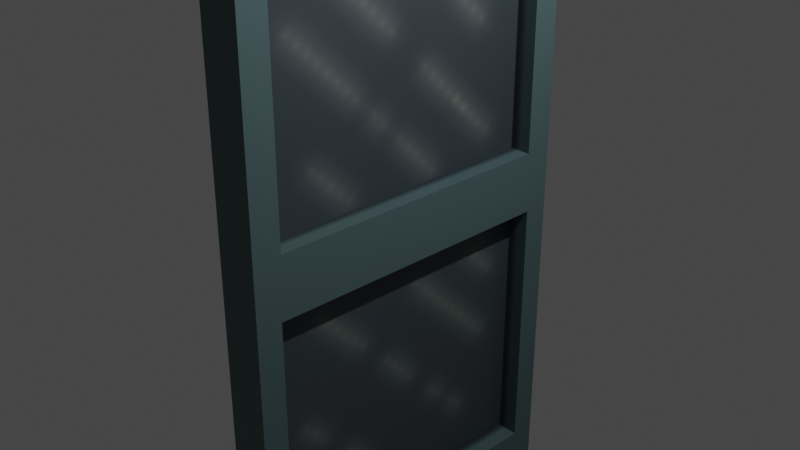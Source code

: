 # Source: Sliding_Glass_Door.blend  (saved by Blender 3.4.6; exported with 4.5.12 LTS)
import bpy
from mathutils import Matrix  # noqa: F401  (used for matrix-valued properties, if any)

bpy.ops.wm.read_factory_settings(use_empty=True)
scene = bpy.context.scene
scene.name = 'Scene'

# ---- collections
col_collection = bpy.data.collections.new('Collection'); scene.collection.children.link(col_collection)
col_export = bpy.data.collections.new('Export'); scene.collection.children.link(col_export)

# ---- images (referenced by path relative to the original .blend; pixels are not part of the script)
import os
ASSET_DIR = os.environ.get("B2B_ASSET_DIR", "")  # directory of the original .blend (textures are referenced by path, not embedded)
HERE = os.path.dirname(os.path.abspath(__file__))  # packed textures are extracted next to this script under _unpacked/

def load_image(name, relpath, width, height, colorspace="sRGB"):
    """Load a texture the original file referenced (path relative to the .blend, or extracted next to this script)."""
    p = next((c for c in (os.path.join(HERE, relpath), os.path.join(ASSET_DIR, relpath)) if relpath and os.path.exists(c)), "")
    if p:
        img = bpy.data.images.load(p, check_existing=True)
        img.name = name
    else:  # same state as the original file: an image datablock whose file is absent (Cycles renders it pink)
        img = bpy.data.images.new(name, width, height)
        img.source = "FILE"
        img.filepath = "//" + (relpath or name)
    img.colorspace_settings.name = colorspace
    return img
img_window = load_image('Window', '_unpacked/Window.e7e29e7d.png', 64, 64, 'sRGB')

# ---- materials (node trees are filled in below, after node groups)
mat_material = bpy.data.materials.new('Material')
mat_material.alpha_threshold = 0.0
mat_material.use_transparent_shadow = False
mat_material.roughness = 0.5
mat_material.line_color = (0.0, 0.0, 0.0, 1.0)
mat_glassmaterial = bpy.data.materials.new('GlassMaterial')
mat_glassmaterial.use_transparent_shadow = False

# ---- material node trees
mat_material.use_nodes = True; mat_material.node_tree.nodes.clear()
_N = mat_material.node_tree.nodes; _L = mat_material.node_tree.links
n0 = _N.new('ShaderNodeOutputMaterial'); n0.name = 'Material Output'; n0.location = (300, 300)
n1 = _N.new('ShaderNodeBsdfPrincipled'); n1.name = 'Principled BSDF'; n1.location = (10, 300)
n1.distribution = 'GGX'
n1.subsurface_method = 'RANDOM_WALK_SKIN'
n1.inputs[3].default_value = 1.45
n1.inputs[27].default_value = (0.0, 0.0, 0.0, 1.0)
n1.inputs[28].default_value = 1.0
n2 = _N.new('ShaderNodeTexImage'); n2.name = 'Image Texture'; n2.location = (-280, 280)
n2.image = img_window
_L.new(n1.outputs[0], n0.inputs[0])
_L.new(n2.outputs[0], n1.inputs[0])
n0.is_active_output = True
mat_glassmaterial.use_nodes = True; mat_glassmaterial.node_tree.nodes.clear()
_N = mat_glassmaterial.node_tree.nodes; _L = mat_glassmaterial.node_tree.links
n0 = _N.new('ShaderNodeBsdfPrincipled'); n0.name = 'Principled BSDF'; n0.location = (10, 300)
n0.distribution = 'GGX'
n0.subsurface_method = 'RANDOM_WALK_SKIN'
n0.inputs[3].default_value = 1.45
n0.inputs[27].default_value = (0.0, 0.0, 0.0, 1.0)
n0.inputs[28].default_value = 1.0
n1 = _N.new('ShaderNodeOutputMaterial'); n1.name = 'Material Output'; n1.location = (300, 300)
n2 = _N.new('ShaderNodeTexImage'); n2.name = 'Image Texture'; n2.location = (-280, 280)
n2.image = img_window
_L.new(n0.outputs[0], n1.inputs[0])
_L.new(n2.outputs[0], n0.inputs[0])
n1.is_active_output = True

# ---- world
world_world = bpy.data.worlds.new('World'); scene.world = world_world
world_world.use_nodes = True; world_world.node_tree.nodes.clear()
_N = world_world.node_tree.nodes; _L = world_world.node_tree.links
n0 = _N.new('ShaderNodeOutputWorld'); n0.name = 'World Output'; n0.location = (300, 300)
n1 = _N.new('ShaderNodeBackground'); n1.name = 'Background'; n1.location = (10, 300)
n1.inputs[0].default_value = (0.05088, 0.05088, 0.05088, 1.0)
_L.new(n1.outputs[0], n0.inputs[0])
n0.is_active_output = True
world_world.color = (0.05088, 0.05088, 0.05088)
world_world.use_sun_shadow = False
world_world.sun_shadow_jitter_overblur = 0.0

# ---- cameras
cam_camera = bpy.data.cameras.new('Camera')
cam_camera.clip_end = 100.0
cam_camera.ortho_scale = 7.314

# ---- lights
light_light = bpy.data.lights.new('Light', 'POINT')
light_light.transmission_factor = 0.0
light_light.energy = 1000.0
light_light.shadow_soft_size = 0.1
light_light.shadow_maximum_resolution = 0.006
light_light.use_absolute_resolution = True

# ---- meshes
me_cube = bpy.data.meshes.new('Cube')
me_cube.from_pydata([(0.25, 2.0, 4.0), (0.25, 2.0, -4.0), (0.25, -2.0, 4.0), (0.25, -2.0, -4.0), (-0.25, 2.0, 4.0), (-0.25, 2.0, -4.0), (-0.25, -2.0, 4.0), (-0.25, -2.0, -4.0), (0.25, 2.0, -0.08003), (-0.25, -2.0, -0.08003), (0.25, -2.0, -0.08003), (-0.25, 2.0, -0.08003), (-0.25, -1.685, 0.3), (-0.25, -1.685, 3.37), (-0.25, 1.685, 3.37), (-0.25, 1.685, 0.3), (0.25, 1.685, 0.3), (0.25, 1.685, 3.37), (0.25, -1.685, 3.37), (0.25, -1.685, 0.3), (0.25, 1.715, -3.43), (0.25, 1.715, -0.4), (0.25, -1.715, -0.4), (0.25, -1.715, -3.43), (-0.25, -1.715, -3.43), (-0.25, -1.715, -0.4), (-0.25, 1.715, -0.4), (-0.25, 1.715, -3.43), (0.0, 1.685, 3.37), (0.0, -1.685, 3.37), (0.0, 1.685, 0.3), (0.0, -1.685, 0.3), (0.0, -1.715, -0.4), (0.0, 1.715, -0.4), (0.0, -1.715, -3.43), (0.0, 1.715, -3.43)], [], [(0, 4, 6, 2), (10, 2, 6, 9), (27, 35, 33, 26), (5, 1, 3, 7), (27, 24, 34, 35), (11, 4, 0, 8), (5, 11, 8, 1), (31, 29, 18, 19), (24, 25, 32, 34), (3, 10, 9, 7), (9, 6, 13, 12), (6, 4, 14, 13), (4, 11, 15, 14), (11, 9, 12, 15), (8, 0, 17, 16), (0, 2, 18, 17), (2, 10, 19, 18), (10, 8, 16, 19), (1, 8, 21, 20), (8, 10, 22, 21), (10, 3, 23, 22), (3, 1, 20, 23), (7, 9, 25, 24), (9, 11, 26, 25), (11, 5, 27, 26), (5, 7, 24, 27), (15, 30, 28, 14), (25, 26, 33, 32), (31, 19, 16, 30), (32, 33, 21, 22), (35, 20, 21, 33), (29, 28, 17, 18), (34, 32, 22, 23), (35, 34, 23, 20), (12, 13, 29, 31), (13, 14, 28, 29), (12, 31, 30, 15), (29, 28, 30, 31), (30, 16, 17, 28), (33, 35, 34, 32)])
me_cube.polygons.foreach_set('material_index', [0, 0, 0, 0, 0, 0, 0, 0, 0, 0, 0, 0, 0, 0, 0, 0, 0, 0, 0, 0, 0, 0, 0, 0, 0, 0, 0, 0, 0, 0, 0, 0, 0, 0, 0, 0, 0, 1, 0, 1])
_uv = me_cube.uv_layers.new(name='UVMap')
_uv.uv.foreach_set('vector', [0.6914, 0.0004025, 0.7786, 0.0004025, 0.7786, 0.3495, 0.6914, 0.3495, 0.6033, 0.4019, 0.6033, 0.0004025, 0.6906, 0.0004025, 0.6906, 0.4019, 0.9081, 0.2786, 0.9517, 0.2786, 0.9517, 0.05957, 0.9081, 0.05957, 0.6914, 0.0004025, 0.7786, 0.0004025, 0.7786, 0.3495, 0.6914, 0.3495, 0.9731, 0.9406, 0.6737, 0.9406, 0.6737, 0.8969, 0.9731, 0.8969, 0.5152, 0.4019, 0.5152, 0.0004025, 0.6025, 0.0004025, 0.6025, 0.4019, 0.5152, 0.6986, 0.5152, 0.4019, 0.6025, 0.4019, 0.6025, 0.6986, 0.8576, 0.4058, 0.8576, 0.7192, 0.814, 0.7192, 0.814, 0.4058, 0.9081, 0.2786, 0.9081, 0.05957, 0.9517, 0.05957, 0.9517, 0.2786, 0.6033, 0.6986, 0.6033, 0.4019, 0.6906, 0.4019, 0.6906, 0.6986, 0.7865, 0.3727, 0.7865, 0.7741, 0.814, 0.7192, 0.814, 0.4058, 0.9984, 0.9945, 0.6493, 0.9945, 0.6768, 0.9395, 0.9709, 0.9395, 0.7865, 0.7741, 0.7865, 0.3727, 0.814, 0.4058, 0.814, 0.7192, 0.795, 0.3542, 0.795, 0.005123, 0.8282, 0.03261, 0.8282, 0.3267, 0.7865, 0.3727, 0.7865, 0.7741, 0.814, 0.7192, 0.814, 0.4058, 0.9984, 0.9945, 0.6493, 0.9945, 0.6768, 0.9395, 0.9709, 0.9395, 0.7865, 0.7741, 0.7865, 0.3727, 0.814, 0.4058, 0.814, 0.7192, 0.795, 0.005122, 0.795, 0.3542, 0.8282, 0.3267, 0.8282, 0.03261, 0.8832, 0.3284, 0.8832, 0.03164, 0.9081, 0.05957, 0.9081, 0.2786, 0.879, 0.7232, 0.879, 0.3741, 0.9069, 0.399, 0.9069, 0.6984, 0.8832, 0.03164, 0.8832, 0.3284, 0.9081, 0.2786, 0.9081, 0.05957, 0.6488, 0.9903, 0.9979, 0.9903, 0.9731, 0.9406, 0.6737, 0.9406, 0.8832, 0.3284, 0.8832, 0.03164, 0.9081, 0.05957, 0.9081, 0.2786, 0.879, 0.7232, 0.879, 0.3741, 0.9069, 0.399, 0.9069, 0.6984, 0.8832, 0.03164, 0.8832, 0.3284, 0.9081, 0.2786, 0.9081, 0.05957, 0.9979, 0.9903, 0.6488, 0.9903, 0.6737, 0.9406, 0.9731, 0.9406, 0.814, 0.4058, 0.8576, 0.4058, 0.8576, 0.7192, 0.814, 0.7192, 0.9069, 0.6984, 0.9069, 0.399, 0.9505, 0.399, 0.9505, 0.6984, 0.8718, 0.03261, 0.8282, 0.03261, 0.8282, 0.3267, 0.8718, 0.3267, 0.9505, 0.399, 0.9505, 0.6984, 0.9069, 0.6984, 0.9069, 0.399, 0.9517, 0.2786, 0.9081, 0.2786, 0.9081, 0.05957, 0.9517, 0.05957, 0.6768, 0.8958, 0.9709, 0.8958, 0.9709, 0.9395, 0.6768, 0.9395, 0.9517, 0.2786, 0.9517, 0.05957, 0.9081, 0.05957, 0.9081, 0.2786, 0.9731, 0.8969, 0.6737, 0.8969, 0.6737, 0.9406, 0.9731, 0.9406, 0.814, 0.4058, 0.814, 0.7192, 0.8576, 0.7192, 0.8576, 0.4058, 0.9709, 0.9395, 0.6768, 0.9395, 0.6768, 0.8958, 0.9709, 0.8958, 0.8282, 0.03261, 0.8718, 0.03261, 0.8718, 0.3267, 0.8282, 0.3267, 0.4796, 0.8917, 0.00749, 0.8917, 0.00749, 0.4616, 0.4796, 0.4616, 0.8576, 0.4058, 0.814, 0.4058, 0.814, 0.7192, 0.8576, 0.7192, 0.00749, 0.4616, 0.00749, 0.03705, 0.488, 0.03705, 0.488, 0.4616])
me_cube.materials.append(mat_material)
me_cube.materials.append(mat_glassmaterial)
me_cube.use_mirror_vertex_groups = False
me_cube.update()

# ---- objects
ob_cube = bpy.data.objects.new('Cube', me_cube)
ob_light = bpy.data.objects.new('Light', light_light)
ob_camera = bpy.data.objects.new('Camera', cam_camera)

# ---- transforms, parenting, visibility, modifiers, constraints
ob_cube.location = (0.0, 0.0, 0.0)
ob_cube.lock_rotations_4d = False
ob_cube.empty_display_type = 'ARROWS'
ob_cube.lineart.crease_threshold = 0.0
ob_light.location = (4.076, 1.005, 5.904)
ob_light.rotation_euler = (0.6503, 0.05522, 1.866)
ob_light.lock_rotations_4d = False
ob_light.empty_display_type = 'ARROWS'
ob_light.color = (0.0, 0.0, 0.0, 0.0)
ob_light.lineart.crease_threshold = 0.0
ob_camera.location = (7.359, -6.926, 4.958)
ob_camera.rotation_euler = (1.109, 0.0, 0.8149)
ob_camera.lock_rotations_4d = False
ob_camera.empty_display_type = 'ARROWS'
ob_camera.color = (0.0, 0.0, 0.0, 0.0)
ob_camera.display_type = 'WIRE'
ob_camera.lineart.crease_threshold = 0.0

# ---- collection membership
col_collection.objects.link(ob_cube)
col_collection.objects.link(ob_light)
col_collection.objects.link(ob_camera)

# ---- scene / render settings (as saved in the file)
scene.camera = ob_camera
scene.frame_start = 1; scene.frame_end = 250; scene.frame_set(2)
scene.render.engine = 'BLENDER_EEVEE_NEXT'
scene.cycles.sampling_pattern = 'TABULATED_SOBOL'
scene.cycles.use_light_tree = False
scene.view_settings.view_transform = 'Filmic'
bpy.context.view_layer.update()
